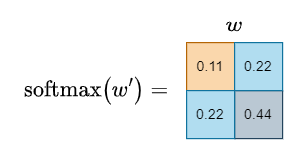

The diagram above was exported from draw.io. Its source (the exported page's mxGraphModel, read from the mxfile embedded in the PNG):
<mxGraphModel dx="835" dy="988" grid="1" gridSize="10" guides="1" tooltips="1" connect="1" arrows="1" fold="1" page="1" pageScale="1" pageWidth="827" pageHeight="1169" math="1" shadow="0">
  <root>
    <mxCell id="0" />
    <mxCell id="1" parent="0" />
    <mxCell id="2" value="`\text{softmax}(w^') =`" style="text;html=1;strokeColor=none;fillColor=none;align=center;verticalAlign=middle;whiteSpace=wrap;rounded=0;fontSize=16;" vertex="1" parent="1">
      <mxGeometry x="160" y="600" width="150" height="40" as="geometry" />
    </mxCell>
    <mxCell id="3" value="0.11" style="rounded=0;whiteSpace=wrap;html=1;fillColor=#fad7ac;strokeColor=#b46504;" vertex="1" parent="1">
      <mxGeometry x="310" y="580" width="40" height="40" as="geometry" />
    </mxCell>
    <mxCell id="4" value="0.44" style="rounded=0;whiteSpace=wrap;html=1;fillColor=#bac8d3;strokeColor=#23445d;" vertex="1" parent="1">
      <mxGeometry x="350" y="620" width="40" height="40" as="geometry" />
    </mxCell>
    <mxCell id="5" value="0.22" style="rounded=0;whiteSpace=wrap;html=1;fillColor=#b1ddf0;strokeColor=#10739e;" vertex="1" parent="1">
      <mxGeometry x="350" y="580" width="40" height="40" as="geometry" />
    </mxCell>
    <mxCell id="6" value="0.22" style="rounded=0;whiteSpace=wrap;html=1;fillColor=#b1ddf0;strokeColor=#10739e;" vertex="1" parent="1">
      <mxGeometry x="310" y="620" width="40" height="40" as="geometry" />
    </mxCell>
    <mxCell id="7" value="`w`" style="text;html=1;strokeColor=none;fillColor=none;align=center;verticalAlign=middle;whiteSpace=wrap;rounded=0;fontSize=16;" vertex="1" parent="1">
      <mxGeometry x="310" y="550" width="80" height="30" as="geometry" />
    </mxCell>
  </root>
</mxGraphModel>